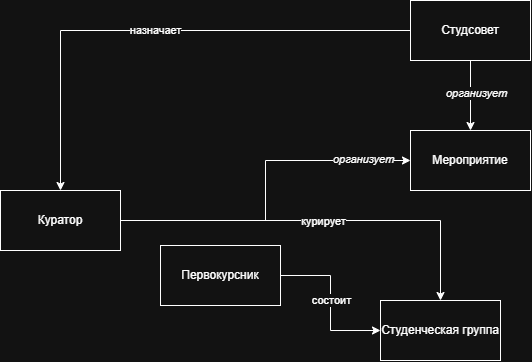

The diagram above was exported from draw.io. Its source (the exported page's mxGraphModel, read from the mxfile embedded in the PNG):
<mxGraphModel dx="2054" dy="1144" grid="1" gridSize="10" guides="1" tooltips="1" connect="1" arrows="1" fold="1" page="1" pageScale="1" pageWidth="827" pageHeight="1169" math="0" shadow="0">
  <root>
    <mxCell id="0" />
    <mxCell id="1" parent="0" />
    <mxCell id="MjR8Ipl9k_b79s15w0Zb-7" edge="1" parent="1" source="MjR8Ipl9k_b79s15w0Zb-1" style="edgeStyle=orthogonalEdgeStyle;rounded=0;orthogonalLoop=1;jettySize=auto;html=1;" target="MjR8Ipl9k_b79s15w0Zb-3">
      <mxGeometry relative="1" as="geometry" />
    </mxCell>
    <mxCell id="MjR8Ipl9k_b79s15w0Zb-8" connectable="0" parent="MjR8Ipl9k_b79s15w0Zb-7" style="edgeLabel;html=1;align=center;verticalAlign=middle;resizable=0;points=[];" value="курирует" vertex="1">
      <mxGeometry relative="1" x="0.0114" as="geometry">
        <mxPoint as="offset" />
      </mxGeometry>
    </mxCell>
    <mxCell id="MjR8Ipl9k_b79s15w0Zb-11" edge="1" parent="1" source="MjR8Ipl9k_b79s15w0Zb-1" style="edgeStyle=orthogonalEdgeStyle;rounded=0;orthogonalLoop=1;jettySize=auto;html=1;" target="MjR8Ipl9k_b79s15w0Zb-5">
      <mxGeometry relative="1" as="geometry" />
    </mxCell>
    <mxCell id="MjR8Ipl9k_b79s15w0Zb-12" connectable="0" parent="MjR8Ipl9k_b79s15w0Zb-11" style="edgeLabel;html=1;align=center;verticalAlign=middle;resizable=0;points=[];" value="&lt;i&gt;организует&lt;/i&gt;" vertex="1">
      <mxGeometry relative="1" x="0.7255" y="2" as="geometry">
        <mxPoint as="offset" />
      </mxGeometry>
    </mxCell>
    <mxCell id="MjR8Ipl9k_b79s15w0Zb-1" parent="1" style="rounded=0;whiteSpace=wrap;html=1;" value="Куратор" vertex="1">
      <mxGeometry height="60" width="120" x="140" y="540" as="geometry" />
    </mxCell>
    <mxCell id="MjR8Ipl9k_b79s15w0Zb-9" edge="1" parent="1" source="MjR8Ipl9k_b79s15w0Zb-2" style="edgeStyle=orthogonalEdgeStyle;rounded=0;orthogonalLoop=1;jettySize=auto;html=1;" target="MjR8Ipl9k_b79s15w0Zb-3">
      <mxGeometry relative="1" as="geometry" />
    </mxCell>
    <mxCell id="MjR8Ipl9k_b79s15w0Zb-10" connectable="0" parent="MjR8Ipl9k_b79s15w0Zb-9" style="edgeLabel;html=1;align=center;verticalAlign=middle;resizable=0;points=[];" value="состоит" vertex="1">
      <mxGeometry relative="1" x="-0.0476" as="geometry">
        <mxPoint as="offset" />
      </mxGeometry>
    </mxCell>
    <mxCell id="MjR8Ipl9k_b79s15w0Zb-2" parent="1" style="rounded=0;whiteSpace=wrap;html=1;" value="Первокурсник" vertex="1">
      <mxGeometry height="60" width="120" x="300" y="595" as="geometry" />
    </mxCell>
    <mxCell id="MjR8Ipl9k_b79s15w0Zb-3" parent="1" style="rounded=0;whiteSpace=wrap;html=1;" value="Студенческая группа" vertex="1">
      <mxGeometry height="60" width="120" x="520" y="650" as="geometry" />
    </mxCell>
    <mxCell id="MjR8Ipl9k_b79s15w0Zb-6" edge="1" parent="1" source="MjR8Ipl9k_b79s15w0Zb-4" style="edgeStyle=orthogonalEdgeStyle;rounded=0;orthogonalLoop=1;jettySize=auto;html=1;" target="MjR8Ipl9k_b79s15w0Zb-1" value="назначает">
      <mxGeometry relative="1" as="geometry" />
    </mxCell>
    <mxCell id="MjR8Ipl9k_b79s15w0Zb-13" edge="1" parent="1" source="MjR8Ipl9k_b79s15w0Zb-4" style="edgeStyle=orthogonalEdgeStyle;rounded=0;orthogonalLoop=1;jettySize=auto;html=1;" target="MjR8Ipl9k_b79s15w0Zb-5">
      <mxGeometry relative="1" as="geometry" />
    </mxCell>
    <mxCell id="MjR8Ipl9k_b79s15w0Zb-14" connectable="0" parent="MjR8Ipl9k_b79s15w0Zb-13" style="edgeLabel;html=1;align=center;verticalAlign=middle;resizable=0;points=[];" value="&lt;i&gt;организует&lt;/i&gt;" vertex="1">
      <mxGeometry relative="1" x="-0.08" y="5" as="geometry">
        <mxPoint as="offset" />
      </mxGeometry>
    </mxCell>
    <mxCell id="MjR8Ipl9k_b79s15w0Zb-4" parent="1" style="rounded=0;whiteSpace=wrap;html=1;" value="Студсовет" vertex="1">
      <mxGeometry height="60" width="120" x="550" y="350" as="geometry" />
    </mxCell>
    <mxCell id="MjR8Ipl9k_b79s15w0Zb-5" parent="1" style="rounded=0;whiteSpace=wrap;html=1;" value="Мероприятие" vertex="1">
      <mxGeometry height="60" width="120" x="550" y="480" as="geometry" />
    </mxCell>
  </root>
</mxGraphModel>